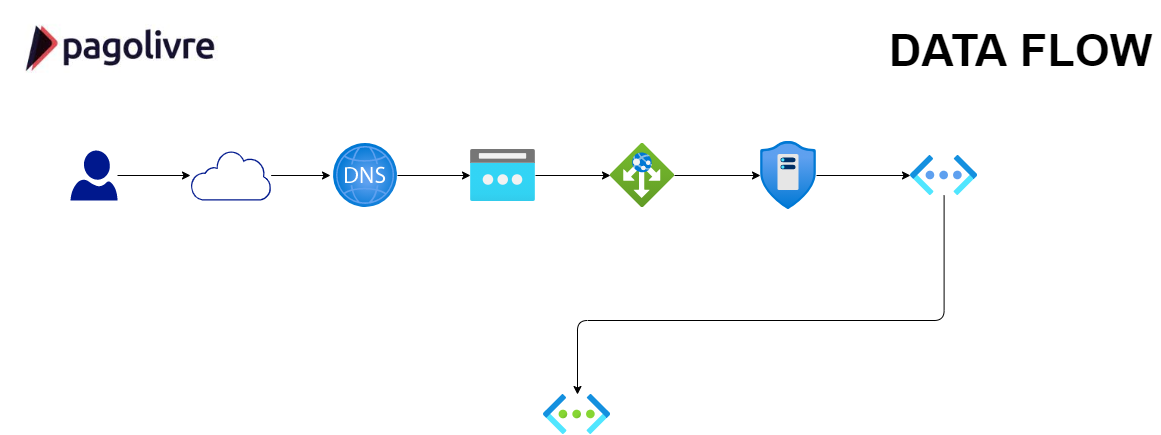

The diagram above was exported from draw.io. Its source (the exported page's mxGraphModel, read from the mxfile embedded in the PNG):
<mxGraphModel dx="1736" dy="806" grid="1" gridSize="10" guides="1" tooltips="1" connect="1" arrows="1" fold="1" page="1" pageScale="1" pageWidth="1169" pageHeight="827" background="#FFFFFF" math="0" shadow="0">
  <root>
    <mxCell id="0" />
    <mxCell id="1" parent="0" />
    <mxCell id="NZhhmsfzpZZ3fIWib_9y-2" value="" style="shape=image;imageAspect=0;aspect=fixed;verticalLabelPosition=bottom;verticalAlign=top;image=https://encrypted-tbn0.gstatic.com/images?q=tbn:ANd9GcRmZmVbQkiHEiLqcfqpbLFbAjQ5cH3HpS4ydA&amp;usqp=CAU;" parent="1" vertex="1">
      <mxGeometry width="231.82" height="100" as="geometry" />
    </mxCell>
    <mxCell id="NZhhmsfzpZZ3fIWib_9y-8" value="&lt;font style=&quot;font-size: 45px&quot;&gt;&lt;b&gt;DATA FLOW&lt;br&gt;&lt;/b&gt;&lt;/font&gt;" style="text;html=1;align=center;verticalAlign=middle;resizable=0;points=[];autosize=1;" parent="1" vertex="1">
      <mxGeometry x="880" y="35" width="280" height="30" as="geometry" />
    </mxCell>
    <mxCell id="4QwKShRHj7QQvRxAfDph-10" style="edgeStyle=orthogonalEdgeStyle;rounded=0;orthogonalLoop=1;jettySize=auto;html=1;endArrow=classic;endFill=1;strokeWidth=1;" edge="1" parent="1" source="4QwKShRHj7QQvRxAfDph-1" target="4QwKShRHj7QQvRxAfDph-2">
      <mxGeometry relative="1" as="geometry" />
    </mxCell>
    <mxCell id="4QwKShRHj7QQvRxAfDph-1" value="" style="aspect=fixed;pointerEvents=1;shadow=0;dashed=0;html=1;strokeColor=none;labelPosition=center;verticalLabelPosition=bottom;verticalAlign=top;align=center;fillColor=#00188D;shape=mxgraph.azure.user" vertex="1" parent="1">
      <mxGeometry x="70" y="150" width="47" height="50" as="geometry" />
    </mxCell>
    <mxCell id="4QwKShRHj7QQvRxAfDph-11" style="edgeStyle=orthogonalEdgeStyle;rounded=0;orthogonalLoop=1;jettySize=auto;html=1;endArrow=classic;endFill=1;strokeWidth=1;" edge="1" parent="1" source="4QwKShRHj7QQvRxAfDph-2">
      <mxGeometry relative="1" as="geometry">
        <mxPoint x="330" y="174.99999999999994" as="targetPoint" />
      </mxGeometry>
    </mxCell>
    <mxCell id="4QwKShRHj7QQvRxAfDph-2" value="" style="aspect=fixed;pointerEvents=1;shadow=0;dashed=0;html=1;strokeColor=none;labelPosition=center;verticalLabelPosition=bottom;verticalAlign=top;align=center;fillColor=#00188D;shape=mxgraph.mscae.enterprise.internet_hollow" vertex="1" parent="1">
      <mxGeometry x="190" y="150" width="80.65" height="50" as="geometry" />
    </mxCell>
    <mxCell id="4QwKShRHj7QQvRxAfDph-14" value="" style="edgeStyle=orthogonalEdgeStyle;rounded=0;orthogonalLoop=1;jettySize=auto;html=1;endArrow=classic;endFill=1;strokeWidth=1;" edge="1" parent="1" source="4QwKShRHj7QQvRxAfDph-5" target="4QwKShRHj7QQvRxAfDph-8">
      <mxGeometry relative="1" as="geometry" />
    </mxCell>
    <mxCell id="4QwKShRHj7QQvRxAfDph-5" value="" style="aspect=fixed;html=1;points=[];align=center;image;fontSize=12;image=img/lib/azure2/networking/Public_IP_Addresses.svg;" vertex="1" parent="1">
      <mxGeometry x="470" y="149" width="65" height="52" as="geometry" />
    </mxCell>
    <mxCell id="4QwKShRHj7QQvRxAfDph-12" style="edgeStyle=orthogonalEdgeStyle;rounded=0;orthogonalLoop=1;jettySize=auto;html=1;endArrow=classic;endFill=1;strokeWidth=1;entryX=0;entryY=0.5;entryDx=0;entryDy=0;entryPerimeter=0;" edge="1" parent="1" source="4QwKShRHj7QQvRxAfDph-6" target="4QwKShRHj7QQvRxAfDph-5">
      <mxGeometry relative="1" as="geometry">
        <mxPoint x="460" y="175" as="targetPoint" />
      </mxGeometry>
    </mxCell>
    <mxCell id="4QwKShRHj7QQvRxAfDph-6" value="" style="aspect=fixed;html=1;points=[];align=center;image;fontSize=12;image=img/lib/azure2/networking/DNS_Zones.svg;" vertex="1" parent="1">
      <mxGeometry x="333" y="143" width="64" height="64" as="geometry" />
    </mxCell>
    <mxCell id="4QwKShRHj7QQvRxAfDph-18" value="" style="edgeStyle=orthogonalEdgeStyle;rounded=0;orthogonalLoop=1;jettySize=auto;html=1;endArrow=classic;endFill=1;strokeWidth=1;" edge="1" parent="1" source="4QwKShRHj7QQvRxAfDph-7" target="4QwKShRHj7QQvRxAfDph-9">
      <mxGeometry relative="1" as="geometry" />
    </mxCell>
    <mxCell id="4QwKShRHj7QQvRxAfDph-7" value="" style="aspect=fixed;html=1;points=[];align=center;image;fontSize=12;image=img/lib/azure2/networking/DDoS_Protection_Plans.svg;" vertex="1" parent="1">
      <mxGeometry x="760" y="141" width="56.00000000000001" height="68" as="geometry" />
    </mxCell>
    <mxCell id="4QwKShRHj7QQvRxAfDph-15" value="" style="edgeStyle=orthogonalEdgeStyle;rounded=0;orthogonalLoop=1;jettySize=auto;html=1;endArrow=classic;endFill=1;strokeWidth=1;" edge="1" parent="1" source="4QwKShRHj7QQvRxAfDph-8" target="4QwKShRHj7QQvRxAfDph-7">
      <mxGeometry relative="1" as="geometry" />
    </mxCell>
    <mxCell id="4QwKShRHj7QQvRxAfDph-8" value="" style="aspect=fixed;html=1;points=[];align=center;image;fontSize=12;image=img/lib/azure2/networking/Application_Gateways.svg;" vertex="1" parent="1">
      <mxGeometry x="610" y="143" width="64" height="64" as="geometry" />
    </mxCell>
    <mxCell id="4QwKShRHj7QQvRxAfDph-20" value="" style="edgeStyle=orthogonalEdgeStyle;rounded=1;orthogonalLoop=1;jettySize=auto;html=1;endArrow=classic;endFill=1;strokeWidth=1;" edge="1" parent="1" source="4QwKShRHj7QQvRxAfDph-9" target="4QwKShRHj7QQvRxAfDph-19">
      <mxGeometry relative="1" as="geometry">
        <Array as="points">
          <mxPoint x="943" y="320" />
          <mxPoint x="577" y="320" />
        </Array>
      </mxGeometry>
    </mxCell>
    <mxCell id="4QwKShRHj7QQvRxAfDph-9" value="" style="aspect=fixed;html=1;points=[];align=center;image;fontSize=12;image=img/lib/azure2/networking/Virtual_Networks_Classic.svg;" vertex="1" parent="1">
      <mxGeometry x="910" y="155" width="67" height="40" as="geometry" />
    </mxCell>
    <mxCell id="4QwKShRHj7QQvRxAfDph-19" value="" style="aspect=fixed;html=1;points=[];align=center;image;fontSize=12;image=img/lib/azure2/networking/Virtual_Networks.svg;" vertex="1" parent="1">
      <mxGeometry x="543" y="394" width="67" height="40" as="geometry" />
    </mxCell>
  </root>
</mxGraphModel>